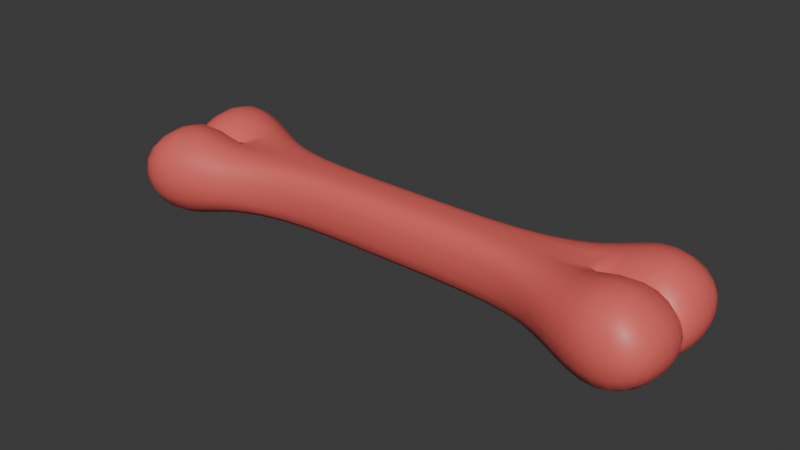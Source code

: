 # Source: Jouet_pour_chien.blend  (saved by Blender 4.2.66; exported with 4.5.12 LTS)
import bpy
from mathutils import Matrix  # noqa: F401  (used for matrix-valued properties, if any)

bpy.ops.wm.read_factory_settings(use_empty=True)
scene = bpy.context.scene
scene.name = 'Scene'

# ---- collections
col_collection = bpy.data.collections.new('Collection'); scene.collection.children.link(col_collection)

# ---- materials (node trees are filled in below, after node groups)
mat_material_001 = bpy.data.materials.new('Material.001')

# ---- material node trees
mat_material_001.use_nodes = True; mat_material_001.node_tree.nodes.clear()
_N = mat_material_001.node_tree.nodes; _L = mat_material_001.node_tree.links
n0 = _N.new('ShaderNodeBsdfPrincipled'); n0.name = 'Principled BSDF'; n0.location = (10, 300)
n0.inputs[0].default_value = (0.8027, 0.1313, 0.1158, 1.0)
n1 = _N.new('ShaderNodeOutputMaterial'); n1.name = 'Material Output'; n1.location = (300, 300)
_L.new(n0.outputs[0], n1.inputs[0])
n1.is_active_output = True

# ---- world
world_world = bpy.data.worlds.new('World'); scene.world = world_world
world_world.use_nodes = True; world_world.node_tree.nodes.clear()
_N = world_world.node_tree.nodes; _L = world_world.node_tree.links
n0 = _N.new('ShaderNodeOutputWorld'); n0.name = 'World Output'; n0.location = (300, 300)
n1 = _N.new('ShaderNodeBackground'); n1.name = 'Background'; n1.location = (10, 300)
n1.inputs[0].default_value = (0.05088, 0.05088, 0.05088, 1.0)
_L.new(n1.outputs[0], n0.inputs[0])
n0.is_active_output = True
world_world.color = (0.05088, 0.05088, 0.05088)
world_world.sun_shadow_jitter_overblur = 0.0

# ---- meshes
me_cube_001 = bpy.data.meshes.new('Cube.001')
me_cube_001.from_pydata([(-1.0, -2.094, -1.0), (-1.0, -2.094, 1.0), (0.0, 0.0, -1.0), (0.0, 0.0, 1.0), (1.0, -2.094, -1.0), (1.0, -2.094, 1.0), (0.0, -1.0, 1.0), (0.0, -1.0, -1.0), (-1.0, 0.0, -1.0), (-1.0, 0.0, 1.0), (1.0, 0.0, -1.0), (1.0, 0.0, 1.0), (-1.283, -2.888, -1.892), (-1.283, -2.888, 1.957), (1.283, -2.888, -1.892), (1.283, -2.888, 1.957), (-1.283, 0.663, -1.892), (-1.283, 0.663, 1.957), (1.283, 0.663, -1.892), (1.283, 0.663, 1.957), (-1.522, -2.236, -0.5855), (-1.522, -2.236, 0.5855), (1.522, -2.236, -0.5855), (1.522, -2.236, 0.5855), (-1.522, 0.1413, -0.5855), (-1.522, 0.1413, 0.5855), (1.522, 0.663, -0.8458), (1.522, 0.1413, 0.5855), (-0.5, 0.0, 1.0), (-0.7058, -0.9191, 1.0), (-0.7058, -0.9191, -1.0), (-0.5, 0.0, -1.0), (0.5, 0.0, -1.0), (0.7058, -0.9191, 1.0), (0.7058, -0.9191, -1.0), (0.5, 0.0, 1.0)], [], [(14, 18, 26, 22), (17, 16, 24, 25), (8, 0, 12, 16), (30, 29, 1, 0), (32, 10, 4, 34), (28, 9, 1, 29), (31, 2, 7, 30), (34, 33, 6, 7), (35, 3, 6, 33), (1, 9, 17, 13), (5, 4, 14, 15), (10, 11, 19, 18), (4, 10, 18, 14), (0, 1, 13, 12), (9, 8, 16, 17), (11, 5, 15, 19), (26, 27, 23, 22), (20, 21, 25, 24), (15, 14, 22, 23), (12, 13, 21, 20), (18, 19, 27, 26), (16, 12, 20, 24), (13, 17, 25, 21), (19, 15, 23, 27), (8, 31, 30, 0), (3, 28, 29, 6), (7, 6, 29, 30), (11, 35, 33, 5), (4, 5, 33, 34), (2, 32, 34, 7)])
me_cube_001.polygons.foreach_set('use_smooth', [True] * 30)
_uv = me_cube_001.uv_layers.new(name='UVMap')
_uv.uv.foreach_set('vector', [0.375, 0.75, 0.375, 0.625, 0.375, 0.625, 0.375, 0.75, 0.0, 0.0, 0.0, 0.0, 0.0, 0.0, 0.0, 0.0, 0.125, 0.625, 0.125, 0.75, 0.125, 0.75, 0.125, 0.625, 0.375, 0.9375, 0.625, 0.9375, 0.625, 1.0, 0.375, 1.0, 0.3125, 0.625, 0.375, 0.625, 0.375, 0.75, 0.3125, 0.75, 0.8125, 0.625, 0.875, 0.625, 0.875, 0.75, 0.8125, 0.75, 0.1875, 0.625, 0.25, 0.625, 0.25, 0.75, 0.1875, 0.75, 0.375, 0.8125, 0.625, 0.8125, 0.625, 0.875, 0.375, 0.875, 0.6875, 0.625, 0.75, 0.625, 0.75, 0.75, 0.6875, 0.75, 0.875, 0.75, 0.875, 0.625, 0.875, 0.625, 0.875, 0.75, 0.625, 0.75, 0.375, 0.75, 0.375, 0.75, 0.625, 0.75, 0.0, 0.0, 0.0, 0.0, 0.0, 0.0, 0.0, 0.0, 0.375, 0.75, 0.375, 0.625, 0.375, 0.625, 0.375, 0.75, 0.375, 1.0, 0.625, 1.0, 0.625, 1.0, 0.375, 1.0, 0.0, 0.0, 0.0, 0.0, 0.0, 0.0, 0.0, 0.0, 0.625, 0.625, 0.625, 0.75, 0.625, 0.75, 0.625, 0.625, 0.375, 0.625, 0.625, 0.625, 0.625, 0.75, 0.375, 0.75, 0.375, 0.0, 0.625, 0.0, 0.625, 0.125, 0.375, 0.125, 0.625, 0.75, 0.375, 0.75, 0.375, 0.75, 0.625, 0.75, 0.375, 1.0, 0.625, 1.0, 0.625, 1.0, 0.375, 1.0, 0.0, 0.0, 0.0, 0.0, 0.0, 0.0, 0.0, 0.0, 0.125, 0.625, 0.125, 0.75, 0.125, 0.75, 0.125, 0.625, 0.875, 0.75, 0.875, 0.625, 0.875, 0.625, 0.875, 0.75, 0.625, 0.625, 0.625, 0.75, 0.625, 0.75, 0.625, 0.625, 0.125, 0.625, 0.1875, 0.625, 0.1875, 0.75, 0.125, 0.75, 0.75, 0.625, 0.8125, 0.625, 0.8125, 0.75, 0.75, 0.75, 0.375, 0.875, 0.625, 0.875, 0.625, 0.9375, 0.375, 0.9375, 0.625, 0.625, 0.6875, 0.625, 0.6875, 0.75, 0.625, 0.75, 0.375, 0.75, 0.625, 0.75, 0.625, 0.8125, 0.375, 0.8125, 0.25, 0.625, 0.3125, 0.625, 0.3125, 0.75, 0.25, 0.75])
me_cube_001.materials.append(mat_material_001)
me_cube_001.update()

# ---- objects
ob_cube = bpy.data.objects.new('Cube', me_cube_001)

# ---- transforms, parenting, visibility, modifiers, constraints
ob_cube.location = (0.0, 0.0, 0.0)
ob_cube.scale = (6.267, 1.0, 1.0)
_m = ob_cube.modifiers.new('Mirror', 'MIRROR')
_m.use_axis = (False, True, False)
_m.use_clip = True
_m = ob_cube.modifiers.new('Subdivision', 'SUBSURF')

# ---- collection membership
col_collection.objects.link(ob_cube)

# ---- scene / render settings (as saved in the file)
scene.frame_start = 1; scene.frame_end = 250; scene.frame_set(1)
scene.render.engine = 'BLENDER_EEVEE_NEXT'
bpy.context.view_layer.update()

# ---- added for rendering (the .blend has no active camera and no usable light): camera, sun
cam_auto = bpy.data.cameras.new('AutoCamera')
cam_auto.lens = 50.0
cam_auto.sensor_width = 36.0
cam_auto.clip_end = 1000.0
ob_auto_camera = bpy.data.objects.new('AutoCamera', cam_auto)
scene.collection.objects.link(ob_auto_camera)
ob_auto_camera.location = (18.778, -22.5336, 15.055)
ob_auto_camera.rotation_euler = (1.09748, -7.21219e-08, 0.694738)
scene.camera = ob_auto_camera
light_auto_sun = bpy.data.lights.new('AutoSun', 'SUN')
light_auto_sun.energy = 3.0
light_auto_sun.angle = 0.0523599
ob_auto_sun = bpy.data.objects.new('AutoSun', light_auto_sun)
scene.collection.objects.link(ob_auto_sun)
ob_auto_sun.rotation_euler = (0.872665, 0.174533, 0.523599)
bpy.context.view_layer.update()
